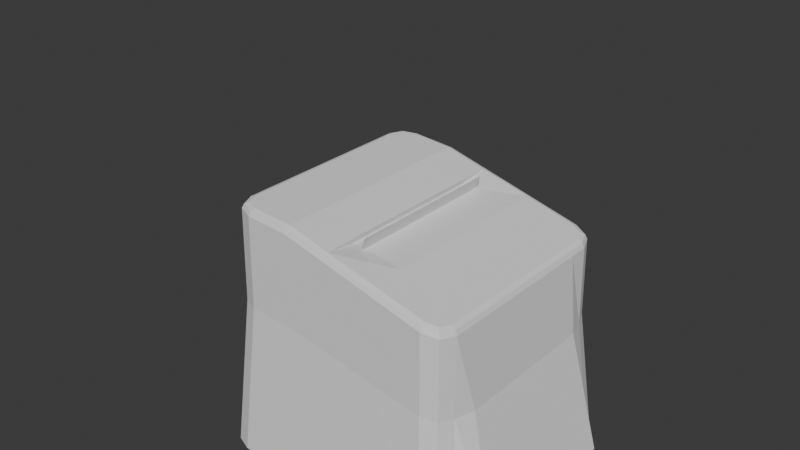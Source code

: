 # Source: ReceiptMachine.blend  (saved by Blender 5.0.119; exported with 4.5.12 LTS)
import bpy
from mathutils import Matrix  # noqa: F401  (used for matrix-valued properties, if any)

bpy.ops.wm.read_factory_settings(use_empty=True)
scene = bpy.context.scene
scene.name = 'Scene'

# ---- collections
col_collection = bpy.data.collections.new('Collection'); scene.collection.children.link(col_collection)

# ---- world
world_world = bpy.data.worlds.new('World'); scene.world = world_world
world_world.use_nodes = True; world_world.node_tree.nodes.clear()
_N = world_world.node_tree.nodes; _L = world_world.node_tree.links
n0 = _N.new('ShaderNodeOutputWorld'); n0.name = 'World Output'; n0.location = (200, 100)
n1 = _N.new('ShaderNodeBackground'); n1.name = 'Background'; n1.location = (-200, 100)
n1.inputs[0].default_value = (0.05088, 0.05088, 0.05088, 1.0)
_L.new(n1.outputs[0], n0.inputs[0])
n0.is_active_output = True
world_world.color = (0.05088, 0.05088, 0.05088)
world_world.sun_shadow_jitter_overblur = 0.0

# ---- meshes
me_cube_001 = bpy.data.meshes.new('Cube.001')
me_cube_001.from_pydata([(-0.4444, 1.0, 0.0), (-0.4444, -1.0, 0.0), (-1.0, 0.6513, 0.0), (-1.0, -0.6513, 0.0), (1.174, -0.6513, 0.0), (1.174, 0.6513, 0.0), (-0.4014, 0.5844, 1.947), (-0.4014, -0.5845, 1.947), (-0.4444, 0.6513, 0.0), (-0.4444, -0.6513, 0.0), (1.0, -0.6513, 0.0), (-0.07025, -1.0, 0.0), (-0.07025, 1.0, 0.0), (1.0, 0.6513, 0.0), (-0.02563, 0.5844, 1.813), (-0.02563, -0.5845, 1.813), (-0.07025, 0.6513, 0.0), (-0.07025, -0.6513, 0.0), (-0.8212, -0.8212, 0.0), (0.3701, -1.0, 0.0), (0.3295, 0.5844, 1.76), (0.3295, -0.5845, 1.76), (0.3701, 1.0, 0.0), (-0.8212, -0.6513, 0.0), (0.3701, 0.6513, 0.0), (0.3701, -0.6513, 0.0), (-0.06561, 0.5844, 1.861), (-0.06561, -0.5845, 1.861), (-0.07929, -0.595, 1.816), (-0.07929, 0.5739, 1.816), (-0.8212, -1.0, 0.0), (-1.0, -0.8212, 0.0), (-0.9476, -0.9476, 0.0), (-0.8212, 0.6513, 0.0), (-0.8212, 0.8212, 0.0), (-0.4444, 0.8212, 0.0), (-1.0, 0.8212, 0.0), (-0.8212, 1.0, 0.0), (-0.9476, 0.9476, 0.0), (-0.07025, 0.8212, 0.0), (0.3701, 0.8212, 0.0), (0.8212, 0.8212, 0.0), (1.0, -0.8212, 0.0), (0.8212, -1.0, 0.0), (0.9476, -0.9476, 0.0), (0.8212, -0.8212, 0.0), (0.8212, -0.6513, 0.0), (0.8212, 0.6513, 0.0), (0.8212, 1.0, 0.0), (1.0, 0.8212, 0.0), (0.9476, 0.9476, 0.0), (-0.4444, -0.8212, 0.0), (-0.07025, -0.8212, 0.0), (0.3701, -0.8212, 0.0), (-0.4024, 0.8999, 1.899), (-0.4014, 0.8493, 1.947), (-0.4017, 0.884, 1.933), (-0.4014, -0.8495, 1.947), (-0.4024, -0.9, 1.899), (-0.4017, -0.8842, 1.933), (-0.9024, -0.5862, 1.934), (-0.8521, -0.5845, 1.979), (-0.8867, -0.585, 1.967), (-0.8521, 0.5844, 1.979), (-0.9024, 0.586, 1.934), (-0.8867, 0.5849, 1.967), (0.898, 0.5864, 1.566), (0.8484, 0.5844, 1.626), (0.8822, 0.585, 1.604), (0.8484, -0.5845, 1.626), (0.898, -0.5866, 1.566), (0.8822, -0.5851, 1.604), (-0.06644, 0.8495, 1.858), (-0.06573, 0.9, 1.813), (-0.06589, 0.8841, 1.846), (-0.06573, -0.9001, 1.813), (-0.06647, -0.8496, 1.858), (-0.0659, -0.8842, 1.846), (0.3295, 0.8493, 1.76), (0.3307, 0.9002, 1.711), (0.3299, 0.8841, 1.745), (0.3307, -0.9003, 1.711), (0.3295, -0.8495, 1.76), (0.3299, -0.8843, 1.745), (-0.8521, -0.7274, 1.979), (-0.9024, -0.739, 1.934), (-0.8867, -0.7348, 1.967), (-0.73, -0.8495, 1.97), (-0.7415, -0.9, 1.923), (-0.7373, -0.8842, 1.957), (-0.8164, -0.8137, 1.976), (-0.8553, -0.8528, 1.931), (-0.8429, -0.8404, 1.964), (-0.73, 0.8493, 1.97), (-0.7415, 0.8998, 1.923), (-0.7373, 0.884, 1.957), (-0.8521, 0.7273, 1.979), (-0.9024, 0.7389, 1.934), (-0.8867, 0.7346, 1.967), (-0.8164, 0.8136, 1.976), (-0.8553, 0.8527, 1.931), (-0.8429, 0.8402, 1.964), (0.7254, -0.8495, 1.658), (0.7369, -0.9005, 1.607), (0.7325, -0.8843, 1.642), (0.8484, -0.7272, 1.626), (0.898, -0.7395, 1.566), (0.8822, -0.7349, 1.604), (0.8127, -0.8133, 1.636), (0.8508, -0.8534, 1.578), (0.8384, -0.8404, 1.615), (0.8484, 0.727, 1.626), (0.898, 0.7394, 1.566), (0.8822, 0.7347, 1.604), (0.7254, 0.8493, 1.658), (0.7369, 0.9004, 1.607), (0.7325, 0.8842, 1.642), (0.8127, 0.8132, 1.636), (0.8508, 0.8532, 1.578), (0.8384, 0.8403, 1.615), (-0.7455, 0.9054, 1.204), (-0.4044, 0.9055, 1.187), (-0.06562, 0.9055, 1.126), (-0.06562, -0.9057, 1.126), (-0.4044, -0.9056, 1.187), (-0.7455, -0.9055, 1.204), (-0.9075, -0.5898, 1.212), (-0.9075, 0.5897, 1.212), (-0.9075, -0.7436, 1.212), (-0.9075, 0.7435, 1.212), (0.9039, 0.7438, 0.9511), (0.9508, 0.5899, 0.9511), (0.9508, -0.5901, 0.9511), (0.9039, -0.7439, 0.9511), (0.3332, 0.9057, 1.054), (0.3332, -0.9058, 1.054), (0.7419, 0.9058, 0.9801), (0.7419, -0.9059, 0.9801), (-0.86, -0.8581, 1.209), (-0.86, 0.858, 1.209), (0.8565, -0.8585, 0.9596), (0.8565, 0.8584, 0.9596)], [], [(33, 8, 9, 23), (26, 6, 7, 27), (13, 5, 4, 10), (47, 13, 10, 46), (8, 16, 17, 9), (35, 39, 16, 8), (20, 14, 15, 21), (2, 33, 23, 3), (2, 36, 34, 33), (0, 12, 39, 35), (51, 52, 11, 1), (12, 22, 40, 39), (22, 48, 41, 40), (16, 24, 25, 17), (39, 40, 24, 16), (52, 53, 19, 11), (48, 50, 49, 41), (53, 45, 43, 19), (25, 46, 45, 53), (24, 47, 46, 25), (40, 41, 47, 24), (14, 29, 28, 15), (26, 27, 28, 29), (23, 9, 51, 18), (10, 4, 42), (9, 17, 52, 51), (17, 25, 53, 52), (18, 51, 1, 30), (34, 37, 0, 35), (46, 10, 42, 45), (45, 42, 44, 43), (41, 49, 13, 47), (31, 18, 30, 32), (3, 23, 18, 31), (49, 5, 13), (36, 38, 37, 34), (33, 34, 35, 8), (76, 57, 59, 77), (77, 59, 58, 75), (61, 63, 65, 62), (62, 65, 64, 60), (67, 69, 71, 68), (68, 71, 70, 66), (55, 72, 74, 56), (56, 74, 73, 54), (82, 76, 77, 83), (83, 77, 75, 81), (72, 78, 80, 74), (74, 80, 79, 73), (87, 90, 92, 89), (89, 92, 91, 88), (90, 84, 86, 92), (92, 86, 85, 91), (99, 93, 95, 101), (101, 95, 94, 100), (96, 99, 101, 98), (98, 101, 100, 97), (117, 111, 113, 119), (119, 113, 112, 118), (114, 117, 119, 116), (116, 119, 118, 115), (108, 102, 104, 110), (110, 104, 103, 109), (105, 108, 110, 107), (107, 110, 109, 106), (84, 61, 62, 86), (86, 62, 60, 85), (57, 87, 89, 59), (59, 89, 88, 58), (93, 55, 56, 95), (95, 56, 54, 94), (63, 96, 98, 65), (65, 98, 97, 64), (102, 82, 83, 104), (104, 83, 81, 103), (69, 105, 107, 71), (71, 107, 106, 70), (111, 67, 68, 113), (113, 68, 66, 112), (78, 114, 116, 80), (80, 116, 115, 79), (120, 94, 54, 121), (72, 55, 6, 26), (121, 54, 73, 122), (55, 93, 99, 96, 63, 6), (123, 75, 58, 124), (124, 58, 88, 125), (27, 7, 57, 76), (7, 61, 84, 90, 87, 57), (126, 60, 64, 127), (6, 63, 61, 7), (128, 85, 60, 126), (127, 64, 97, 129), (67, 20, 21, 69), (130, 112, 66, 131), (111, 117, 114, 78, 20, 67), (131, 66, 70, 132), (69, 21, 82, 102, 108, 105), (132, 70, 106, 133), (122, 73, 79, 134), (78, 72, 14, 20), (29, 14, 72), (26, 29, 72), (21, 15, 76, 82), (135, 81, 75, 123), (76, 15, 28), (27, 76, 28), (134, 79, 115, 136), (137, 103, 81, 135), (138, 91, 85, 128), (125, 88, 91, 138), (120, 37, 38, 139), (139, 38, 36, 129), (137, 43, 44, 140), (140, 44, 42, 133), (130, 49, 50, 141), (141, 50, 48, 136), (118, 141, 136, 115), (112, 130, 141, 118), (109, 140, 133, 106), (103, 137, 140, 109), (100, 139, 129, 97), (94, 120, 139, 100), (30, 125, 138, 32), (32, 138, 128, 31), (43, 137, 135, 19), (22, 134, 136, 48), (19, 135, 123, 11), (12, 122, 134, 22), (4, 132, 133, 42), (5, 131, 132, 4), (49, 130, 131, 5), (2, 127, 129, 36), (31, 128, 126, 3), (3, 126, 127, 2), (1, 124, 125, 30), (11, 123, 124, 1), (0, 121, 122, 12), (37, 120, 121, 0)])
_uv = me_cube_001.uv_layers.new(name='UVMap')
_uv.uv.foreach_set('vector', [0.1474, 0.5833, 0.1945, 0.5833, 0.1945, 0.6667, 0.1474, 0.6667, 0.7588, 0.5833, 0.8055, 0.5833, 0.8055, 0.6667, 0.7588, 0.6667, 0.3579, 0.5833, 0.375, 0.5833, 0.375, 0.6667, 0.3579, 0.6667, 0.3404, 0.5833, 0.3579, 0.5833, 0.3579, 0.6667, 0.3404, 0.6667, 0.1945, 0.5833, 0.2412, 0.5833, 0.2412, 0.6667, 0.1945, 0.6667, 0.1945, 0.5427, 0.2412, 0.5427, 0.2412, 0.5833, 0.1945, 0.5833, 0.7037, 0.5833, 0.7588, 0.5833, 0.7588, 0.6667, 0.7037, 0.6667, 0.125, 0.5833, 0.1474, 0.5833, 0.1474, 0.6667, 0.125, 0.6667, 0.125, 0.5833, 0.125, 0.5427, 0.1474, 0.5427, 0.1474, 0.5833, 0.1945, 0.5, 0.2412, 0.5, 0.2412, 0.5427, 0.1945, 0.5427, 0.1945, 0.7073, 0.2412, 0.7073, 0.2412, 0.75, 0.1945, 0.75, 0.2412, 0.5, 0.2963, 0.5, 0.2963, 0.5427, 0.2412, 0.5427, 0.2963, 0.5, 0.3675, 0.4851, 0.3536, 0.5355, 0.2963, 0.5427, 0.2412, 0.5833, 0.2963, 0.5833, 0.2963, 0.6667, 0.2412, 0.6667, 0.2412, 0.5427, 0.2963, 0.5427, 0.2963, 0.5833, 0.2412, 0.5833, 0.2412, 0.7073, 0.2963, 0.7073, 0.2963, 0.75, 0.2412, 0.75, 0.3675, 0.4851, 0.3728, 0.5042, 0.375, 0.5427, 0.3536, 0.5355, 0.2963, 0.7073, 0.3526, 0.7073, 0.3675, 0.7649, 0.2963, 0.75, 0.2963, 0.6667, 0.3404, 0.6667, 0.3526, 0.7073, 0.2963, 0.7073, 0.2963, 0.5833, 0.3404, 0.5833, 0.3404, 0.6667, 0.2963, 0.6667, 0.2963, 0.5427, 0.3536, 0.5355, 0.3404, 0.5833, 0.2963, 0.5833, 0.7588, 0.5833, 0.7588, 0.5833, 0.7588, 0.6667, 0.7588, 0.6667, 0.7588, 0.5833, 0.7588, 0.6667, 0.7588, 0.6667, 0.7588, 0.5833, 0.1474, 0.6667, 0.1945, 0.6667, 0.1945, 0.7073, 0.1474, 0.7073, 0.3579, 0.6667, 0.375, 0.6667, 0.375, 0.7073, 0.1945, 0.6667, 0.2412, 0.6667, 0.2412, 0.7073, 0.1945, 0.7073, 0.2412, 0.6667, 0.2963, 0.6667, 0.2963, 0.7073, 0.2412, 0.7073, 0.1474, 0.7073, 0.1945, 0.7073, 0.1945, 0.75, 0.1474, 0.75, 0.1474, 0.5427, 0.1474, 0.5, 0.1945, 0.5, 0.1945, 0.5427, 0.3404, 0.6667, 0.3579, 0.6667, 0.375, 0.7073, 0.3526, 0.7073, 0.3526, 0.7073, 0.375, 0.7073, 0.3728, 0.7458, 0.3675, 0.7649, 0.3536, 0.5355, 0.375, 0.5427, 0.3579, 0.5833, 0.3404, 0.5833, 0.125, 0.7073, 0.1474, 0.7073, 0.1474, 0.75, 0.1315, 0.7375, 0.125, 0.6667, 0.1474, 0.6667, 0.1474, 0.7073, 0.125, 0.7073, 0.375, 0.5427, 0.375, 0.5833, 0.3579, 0.5833, 0.125, 0.5427, 0.1315, 0.5125, 0.1474, 0.5, 0.1474, 0.5427, 0.1474, 0.5833, 0.1474, 0.5427, 0.1945, 0.5427, 0.1945, 0.5833, 0.7591, 0.7372, 0.8055, 0.7372, 0.8053, 0.75, 0.7585, 0.75, 0.625, 0.8835, 0.625, 0.9303, 0.6188, 0.9305, 0.6185, 0.8838, 0.8683, 0.6667, 0.8683, 0.5833, 0.875, 0.5833, 0.875, 0.6667, 0.625, 0.08327, 0.625, 0.1667, 0.6189, 0.1667, 0.6189, 0.08333, 0.6315, 0.5833, 0.6315, 0.6667, 0.625, 0.6667, 0.625, 0.5833, 0.625, 0.5833, 0.625, 0.6667, 0.6174, 0.6667, 0.6174, 0.5833, 0.8055, 0.5128, 0.7591, 0.5126, 0.7585, 0.5, 0.8053, 0.5, 0.625, 0.3197, 0.625, 0.3665, 0.6185, 0.3662, 0.6188, 0.3195, 0.7037, 0.7372, 0.7591, 0.7372, 0.7585, 0.75, 0.7034, 0.7501, 0.625, 0.8284, 0.625, 0.8835, 0.6185, 0.8838, 0.6181, 0.8287, 0.7591, 0.5126, 0.7037, 0.5128, 0.7034, 0.4999, 0.7585, 0.5, 0.625, 0.3665, 0.625, 0.4216, 0.6181, 0.4213, 0.6185, 0.3662, 0.8513, 0.7372, 0.8634, 0.7277, 0.8682, 0.7372, 0.8526, 0.7499, 0.625, 0.9776, 0.6246, 0.9988, 0.6185, 1.0, 0.6189, 0.9776, 0.8634, 0.7277, 0.8683, 0.7047, 0.8749, 0.7074, 0.8682, 0.7372, 0.6246, 0.001763, 0.625, 0.04243, 0.6189, 0.04274, 0.6185, 0.0, 0.8634, 0.5223, 0.8513, 0.5128, 0.8526, 0.5001, 0.8682, 0.5128, 0.6246, 0.2497, 0.625, 0.2724, 0.6189, 0.2724, 0.6185, 0.25, 0.8683, 0.5453, 0.8634, 0.5223, 0.8682, 0.5128, 0.8749, 0.5426, 0.625, 0.2076, 0.6246, 0.2497, 0.6185, 0.25, 0.6189, 0.2073, 0.6316, 0.5153, 0.6301, 0.5434, 0.625, 0.5427, 0.6272, 0.5051, 0.6272, 0.5051, 0.625, 0.5427, 0.6174, 0.5427, 0.6195, 0.5042, 0.6384, 0.502, 0.6316, 0.5153, 0.6272, 0.5051, 0.6323, 0.4856, 0.6323, 0.4856, 0.6272, 0.5051, 0.6195, 0.5042, 0.6246, 0.4851, 0.6316, 0.7347, 0.6384, 0.748, 0.6323, 0.7644, 0.6272, 0.7449, 0.6272, 0.7449, 0.6323, 0.7644, 0.6246, 0.7649, 0.6195, 0.7458, 0.6301, 0.7066, 0.6316, 0.7347, 0.6272, 0.7449, 0.625, 0.7073, 0.625, 0.7073, 0.6272, 0.7449, 0.6195, 0.7458, 0.6174, 0.7073, 0.8683, 0.7047, 0.8683, 0.6667, 0.875, 0.6667, 0.8749, 0.7074, 0.625, 0.04243, 0.625, 0.08327, 0.6189, 0.08333, 0.6189, 0.04274, 0.8055, 0.7372, 0.8513, 0.7372, 0.8526, 0.7499, 0.8053, 0.75, 0.625, 0.9303, 0.625, 0.9776, 0.6189, 0.9776, 0.6188, 0.9305, 0.8513, 0.5128, 0.8055, 0.5128, 0.8053, 0.5, 0.8526, 0.5001, 0.625, 0.2724, 0.625, 0.3197, 0.6188, 0.3195, 0.6189, 0.2724, 0.8683, 0.5833, 0.8683, 0.5453, 0.8749, 0.5426, 0.875, 0.5833, 0.625, 0.1667, 0.625, 0.2076, 0.6189, 0.2073, 0.6189, 0.1667, 0.6384, 0.748, 0.7037, 0.7372, 0.7034, 0.7501, 0.6323, 0.7644, 0.6323, 0.7644, 0.625, 0.8284, 0.6181, 0.8287, 0.6246, 0.7649, 0.6315, 0.6667, 0.6301, 0.7066, 0.625, 0.7073, 0.625, 0.6667, 0.625, 0.6667, 0.625, 0.7073, 0.6174, 0.7073, 0.6174, 0.6667, 0.6301, 0.5434, 0.6315, 0.5833, 0.625, 0.5833, 0.625, 0.5427, 0.625, 0.5427, 0.625, 0.5833, 0.6174, 0.5833, 0.6174, 0.5427, 0.7037, 0.5128, 0.6384, 0.502, 0.6323, 0.4856, 0.7034, 0.4999, 0.625, 0.4216, 0.6323, 0.4856, 0.6246, 0.4851, 0.6181, 0.4213, 0.5517, 0.2724, 0.6189, 0.2724, 0.6188, 0.3195, 0.5516, 0.3195, 0.7591, 0.5126, 0.8055, 0.5128, 0.8055, 0.5833, 0.7588, 0.5833, 0.5516, 0.3195, 0.6188, 0.3195, 0.6185, 0.3662, 0.5514, 0.3662, 0.8055, 0.5128, 0.8513, 0.5128, 0.8634, 0.5223, 0.8683, 0.5453, 0.8683, 0.5833, 0.8055, 0.5833, 0.5514, 0.8838, 0.6185, 0.8838, 0.6188, 0.9305, 0.5516, 0.9305, 0.5516, 0.9305, 0.6188, 0.9305, 0.6189, 0.9776, 0.5517, 0.9776, 0.7588, 0.6667, 0.8055, 0.6667, 0.8055, 0.7372, 0.7591, 0.7372, 0.8055, 0.6667, 0.8683, 0.6667, 0.8683, 0.7047, 0.8634, 0.7277, 0.8513, 0.7372, 0.8055, 0.7372, 0.5517, 0.08333, 0.6189, 0.08333, 0.6189, 0.1667, 0.5517, 0.1667, 0.8055, 0.5833, 0.8683, 0.5833, 0.8683, 0.6667, 0.8055, 0.6667, 0.5517, 0.04274, 0.6189, 0.04274, 0.6189, 0.08333, 0.5517, 0.08333, 0.5517, 0.1667, 0.6189, 0.1667, 0.6189, 0.2073, 0.5517, 0.2073, 0.6315, 0.5833, 0.7037, 0.5833, 0.7037, 0.6667, 0.6315, 0.6667, 0.5506, 0.5427, 0.6174, 0.5427, 0.6174, 0.5833, 0.5506, 0.5833, 0.6301, 0.5434, 0.6316, 0.5153, 0.6384, 0.502, 0.7037, 0.5128, 0.7037, 0.5833, 0.6315, 0.5833, 0.5506, 0.5833, 0.6174, 0.5833, 0.6174, 0.6667, 0.5506, 0.6667, 0.6315, 0.6667, 0.7037, 0.6667, 0.7037, 0.7372, 0.6384, 0.748, 0.6316, 0.7347, 0.6301, 0.7066, 0.5506, 0.6667, 0.6174, 0.6667, 0.6174, 0.7073, 0.5506, 0.7073, 0.5514, 0.3662, 0.6185, 0.3662, 0.6181, 0.4213, 0.5511, 0.4213, 0.7037, 0.5128, 0.7591, 0.5126, 0.7588, 0.5833, 0.7037, 0.5833, 0.7588, 0.5833, 0.7588, 0.5833, 0.7591, 0.5126, 0.7588, 0.5833, 0.7588, 0.5833, 0.7591, 0.5126, 0.7037, 0.6667, 0.7588, 0.6667, 0.7591, 0.7372, 0.7037, 0.7372, 0.5511, 0.8287, 0.6181, 0.8287, 0.6185, 0.8838, 0.5514, 0.8838, 0.7591, 0.7372, 0.7588, 0.6667, 0.7588, 0.6667, 0.7588, 0.6667, 0.7591, 0.7372, 0.7588, 0.6667, 0.5511, 0.4213, 0.6181, 0.4213, 0.6246, 0.4851, 0.5537, 0.4851, 0.5537, 0.7649, 0.6246, 0.7649, 0.6181, 0.8287, 0.5511, 0.8287, 0.5514, 0.0, 0.6185, 0.0, 0.6189, 0.04274, 0.5517, 0.04274, 0.5517, 0.9776, 0.6189, 0.9776, 0.6185, 1.0, 0.5514, 1.0, 0.5517, 0.2724, 0.375, 0.2724, 0.375, 0.25, 0.5514, 0.25, 0.5514, 0.25, 0.375, 0.25, 0.375, 0.2073, 0.5517, 0.2073, 0.5537, 0.7649, 0.3675, 0.7649, 0.3728, 0.7458, 0.5515, 0.7458, 0.5515, 0.7458, 0.3728, 0.7458, 0.375, 0.7073, 0.5506, 0.7073, 0.5506, 0.5427, 0.375, 0.5427, 0.3728, 0.5042, 0.5515, 0.5042, 0.5515, 0.5042, 0.3728, 0.5042, 0.3675, 0.4851, 0.5537, 0.4851, 0.6195, 0.5042, 0.5515, 0.5042, 0.5537, 0.4851, 0.6246, 0.4851, 0.6174, 0.5427, 0.5506, 0.5427, 0.5515, 0.5042, 0.6195, 0.5042, 0.6195, 0.7458, 0.5515, 0.7458, 0.5506, 0.7073, 0.6174, 0.7073, 0.6246, 0.7649, 0.5537, 0.7649, 0.5515, 0.7458, 0.6195, 0.7458, 0.6185, 0.25, 0.5514, 0.25, 0.5517, 0.2073, 0.6189, 0.2073, 0.6189, 0.2724, 0.5517, 0.2724, 0.5514, 0.25, 0.6185, 0.25, 0.375, 0.9776, 0.5517, 0.9776, 0.5514, 1.0, 0.375, 1.0, 0.375, 0.0, 0.5514, 0.0, 0.5517, 0.04274, 0.375, 0.04274, 0.3675, 0.7649, 0.5537, 0.7649, 0.5511, 0.8287, 0.375, 0.8287, 0.375, 0.4213, 0.5511, 0.4213, 0.5537, 0.4851, 0.3675, 0.4851, 0.375, 0.8287, 0.5511, 0.8287, 0.5514, 0.8838, 0.375, 0.8838, 0.375, 0.3662, 0.5514, 0.3662, 0.5511, 0.4213, 0.375, 0.4213, 0.375, 0.6667, 0.5506, 0.6667, 0.5506, 0.7073, 0.375, 0.7073, 0.375, 0.5833, 0.5506, 0.5833, 0.5506, 0.6667, 0.375, 0.6667, 0.375, 0.5427, 0.5506, 0.5427, 0.5506, 0.5833, 0.375, 0.5833, 0.375, 0.1667, 0.5517, 0.1667, 0.5517, 0.2073, 0.375, 0.2073, 0.375, 0.04274, 0.5517, 0.04274, 0.5517, 0.08333, 0.375, 0.08333, 0.375, 0.08333, 0.5517, 0.08333, 0.5517, 0.1667, 0.375, 0.1667, 0.375, 0.9305, 0.5516, 0.9305, 0.5517, 0.9776, 0.375, 0.9776, 0.375, 0.8838, 0.5514, 0.8838, 0.5516, 0.9305, 0.375, 0.9305, 0.375, 0.3195, 0.5516, 0.3195, 0.5514, 0.3662, 0.375, 0.3662, 0.375, 0.2724, 0.5517, 0.2724, 0.5516, 0.3195, 0.375, 0.3195])
me_cube_001.update()
me_plane_001 = bpy.data.meshes.new('Plane.001')
me_plane_001.from_pydata([(-1.287, -0.6352, 0.0), (0.7128, -0.6352, 0.0), (-1.287, 0.6352, 0.0), (0.7128, 0.6352, 0.0), (-1.287, 0.0, 0.0), (-0.2872, -0.6352, 0.0), (0.7128, 0.0, 0.0), (-0.2872, 0.6352, 0.0), (-0.2872, 0.0, 0.0), (-1.287, -0.3176, 0.0), (0.2128, -0.6352, 0.0), (0.7128, 0.3176, 0.0), (-0.7872, 0.6352, 0.0), (-1.287, 0.3176, 0.0), (-0.7872, -0.6352, 0.0), (0.7128, -0.3176, 0.0), (0.2128, 0.6352, 0.0), (-0.2872, 0.3176, 0.0), (-0.2872, -0.3176, 0.0), (-0.7872, 0.0, 0.0), (0.2128, 0.0, 0.0), (0.2128, -0.3176, 0.0), (-0.7872, -0.3176, 0.0), (-0.7872, 0.3176, 0.0), (0.2128, 0.3176, 0.0), (-1.287, -0.4764, 0.0), (0.4628, -0.6352, 0.0), (0.7128, 0.4764, 0.0), (-1.037, 0.6352, 0.0), (-1.287, 0.1588, 0.0), (-0.5372, -0.6352, 0.0), (0.7128, -0.1588, 0.0), (-0.03725, 0.6352, 0.0), (-0.2872, 0.4764, 0.0), (-0.2872, -0.1588, 0.0), (-1.037, 0.0, 0.0), (-0.03725, 0.0, 0.0), (-1.287, -0.1588, 0.0), (-0.03725, -0.6352, 0.0), (0.7128, 0.1588, 0.0), (-0.5372, 0.6352, 0.0), (-1.287, 0.4764, 0.0), (-1.037, -0.6352, 0.0), (0.7128, -0.4764, 0.0), (0.4628, 0.6352, 0.0), (-0.2872, 0.1588, 0.0), (-0.2872, -0.4764, 0.0), (-0.5372, 0.0, 0.0), (0.4628, 0.0, 0.0), (0.2128, -0.1588, 0.0), (0.2128, -0.4764, 0.0), (-0.03725, -0.3176, 0.0), (0.4628, -0.3176, 0.0), (-0.7872, -0.1588, 0.0), (-0.7872, -0.4764, 0.0), (-1.037, -0.3176, 0.0), (-0.5372, -0.3176, 0.0), (-0.7872, 0.4764, 0.0), (-0.7872, 0.1588, 0.0), (-1.037, 0.3176, 0.0), (-0.5372, 0.3176, 0.0), (0.2128, 0.4764, 0.0), (0.2128, 0.1588, 0.0), (-0.03725, 0.3176, 0.0), (0.4628, 0.3176, 0.0), (0.4628, 0.1588, 0.0), (-0.03725, 0.1588, 0.0), (-0.03725, 0.4764, 0.0), (-0.5372, 0.1588, 0.0), (-1.037, 0.1588, 0.0), (-1.037, 0.4764, 0.0), (-0.5372, -0.4764, 0.0), (-1.037, -0.4764, 0.0), (-1.037, -0.1588, 0.0), (0.4628, -0.4764, 0.0), (-0.03725, -0.4764, 0.0), (-0.03725, -0.1588, 0.0), (0.4628, -0.1588, 0.0), (-0.5372, -0.1588, 0.0), (-0.5372, 0.4764, 0.0), (0.4628, 0.4764, 0.0)], [], [(80, 27, 3, 44), (79, 33, 7, 40), (78, 34, 8, 47), (77, 31, 6, 48), (76, 49, 20, 36), (75, 50, 21, 51), (74, 43, 15, 52), (73, 53, 19, 35), (72, 54, 22, 55), (71, 46, 18, 56), (70, 57, 12, 28), (69, 58, 23, 59), (68, 45, 17, 60), (67, 61, 16, 32), (66, 62, 24, 63), (65, 39, 11, 64), (62, 65, 64, 24), (20, 48, 65, 62), (48, 6, 39, 65), (45, 66, 63, 17), (8, 36, 66, 45), (36, 20, 62, 66), (33, 67, 32, 7), (17, 63, 67, 33), (63, 24, 61, 67), (58, 68, 60, 23), (19, 47, 68, 58), (47, 8, 45, 68), (29, 69, 59, 13), (4, 35, 69, 29), (35, 19, 58, 69), (41, 70, 28, 2), (13, 59, 70, 41), (59, 23, 57, 70), (54, 71, 56, 22), (14, 30, 71, 54), (30, 5, 46, 71), (25, 72, 55, 9), (0, 42, 72, 25), (42, 14, 54, 72), (37, 73, 35, 4), (9, 55, 73, 37), (55, 22, 53, 73), (50, 74, 52, 21), (10, 26, 74, 50), (26, 1, 43, 74), (46, 75, 51, 18), (5, 38, 75, 46), (38, 10, 50, 75), (34, 76, 36, 8), (18, 51, 76, 34), (51, 21, 49, 76), (49, 77, 48, 20), (21, 52, 77, 49), (52, 15, 31, 77), (53, 78, 47, 19), (22, 56, 78, 53), (56, 18, 34, 78), (57, 79, 40, 12), (23, 60, 79, 57), (60, 17, 33, 79), (61, 80, 44, 16), (24, 64, 80, 61), (64, 11, 27, 80)])
_uv = me_plane_001.uv_layers.new(name='UVMap')
_uv.uv.foreach_set('vector', [0.875, 0.875, 1.0, 0.875, 1.0, 1.0, 0.875, 1.0, 0.375, 0.875, 0.5, 0.875, 0.5, 1.0, 0.375, 1.0, 0.375, 0.375, 0.5, 0.375, 0.5, 0.5, 0.375, 0.5, 0.875, 0.375, 1.0, 0.375, 1.0, 0.5, 0.875, 0.5, 0.625, 0.375, 0.75, 0.375, 0.75, 0.5, 0.625, 0.5, 0.625, 0.125, 0.75, 0.125, 0.75, 0.25, 0.625, 0.25, 0.875, 0.125, 1.0, 0.125, 1.0, 0.25, 0.875, 0.25, 0.125, 0.375, 0.25, 0.375, 0.25, 0.5, 0.125, 0.5, 0.125, 0.125, 0.25, 0.125, 0.25, 0.25, 0.125, 0.25, 0.375, 0.125, 0.5, 0.125, 0.5, 0.25, 0.375, 0.25, 0.125, 0.875, 0.25, 0.875, 0.25, 1.0, 0.125, 1.0, 0.125, 0.625, 0.25, 0.625, 0.25, 0.75, 0.125, 0.75, 0.375, 0.625, 0.5, 0.625, 0.5, 0.75, 0.375, 0.75, 0.625, 0.875, 0.75, 0.875, 0.75, 1.0, 0.625, 1.0, 0.625, 0.625, 0.75, 0.625, 0.75, 0.75, 0.625, 0.75, 0.875, 0.625, 1.0, 0.625, 1.0, 0.75, 0.875, 0.75, 0.75, 0.625, 0.875, 0.625, 0.875, 0.75, 0.75, 0.75, 0.75, 0.5, 0.875, 0.5, 0.875, 0.625, 0.75, 0.625, 0.875, 0.5, 1.0, 0.5, 1.0, 0.625, 0.875, 0.625, 0.5, 0.625, 0.625, 0.625, 0.625, 0.75, 0.5, 0.75, 0.5, 0.5, 0.625, 0.5, 0.625, 0.625, 0.5, 0.625, 0.625, 0.5, 0.75, 0.5, 0.75, 0.625, 0.625, 0.625, 0.5, 0.875, 0.625, 0.875, 0.625, 1.0, 0.5, 1.0, 0.5, 0.75, 0.625, 0.75, 0.625, 0.875, 0.5, 0.875, 0.625, 0.75, 0.75, 0.75, 0.75, 0.875, 0.625, 0.875, 0.25, 0.625, 0.375, 0.625, 0.375, 0.75, 0.25, 0.75, 0.25, 0.5, 0.375, 0.5, 0.375, 0.625, 0.25, 0.625, 0.375, 0.5, 0.5, 0.5, 0.5, 0.625, 0.375, 0.625, 0.0, 0.625, 0.125, 0.625, 0.125, 0.75, 0.0, 0.75, 0.0, 0.5, 0.125, 0.5, 0.125, 0.625, 0.0, 0.625, 0.125, 0.5, 0.25, 0.5, 0.25, 0.625, 0.125, 0.625, 0.0, 0.875, 0.125, 0.875, 0.125, 1.0, 0.0, 1.0, 0.0, 0.75, 0.125, 0.75, 0.125, 0.875, 0.0, 0.875, 0.125, 0.75, 0.25, 0.75, 0.25, 0.875, 0.125, 0.875, 0.25, 0.125, 0.375, 0.125, 0.375, 0.25, 0.25, 0.25, 0.25, 0.0, 0.375, 0.0, 0.375, 0.125, 0.25, 0.125, 0.375, 0.0, 0.5, 0.0, 0.5, 0.125, 0.375, 0.125, 0.0, 0.125, 0.125, 0.125, 0.125, 0.25, 0.0, 0.25, 0.0, 0.0, 0.125, 0.0, 0.125, 0.125, 0.0, 0.125, 0.125, 0.0, 0.25, 0.0, 0.25, 0.125, 0.125, 0.125, 0.0, 0.375, 0.125, 0.375, 0.125, 0.5, 0.0, 0.5, 0.0, 0.25, 0.125, 0.25, 0.125, 0.375, 0.0, 0.375, 0.125, 0.25, 0.25, 0.25, 0.25, 0.375, 0.125, 0.375, 0.75, 0.125, 0.875, 0.125, 0.875, 0.25, 0.75, 0.25, 0.75, 0.0, 0.875, 0.0, 0.875, 0.125, 0.75, 0.125, 0.875, 0.0, 1.0, 0.0, 1.0, 0.125, 0.875, 0.125, 0.5, 0.125, 0.625, 0.125, 0.625, 0.25, 0.5, 0.25, 0.5, 0.0, 0.625, 0.0, 0.625, 0.125, 0.5, 0.125, 0.625, 0.0, 0.75, 0.0, 0.75, 0.125, 0.625, 0.125, 0.5, 0.375, 0.625, 0.375, 0.625, 0.5, 0.5, 0.5, 0.5, 0.25, 0.625, 0.25, 0.625, 0.375, 0.5, 0.375, 0.625, 0.25, 0.75, 0.25, 0.75, 0.375, 0.625, 0.375, 0.75, 0.375, 0.875, 0.375, 0.875, 0.5, 0.75, 0.5, 0.75, 0.25, 0.875, 0.25, 0.875, 0.375, 0.75, 0.375, 0.875, 0.25, 1.0, 0.25, 1.0, 0.375, 0.875, 0.375, 0.25, 0.375, 0.375, 0.375, 0.375, 0.5, 0.25, 0.5, 0.25, 0.25, 0.375, 0.25, 0.375, 0.375, 0.25, 0.375, 0.375, 0.25, 0.5, 0.25, 0.5, 0.375, 0.375, 0.375, 0.25, 0.875, 0.375, 0.875, 0.375, 1.0, 0.25, 1.0, 0.25, 0.75, 0.375, 0.75, 0.375, 0.875, 0.25, 0.875, 0.375, 0.75, 0.5, 0.75, 0.5, 0.875, 0.375, 0.875, 0.75, 0.875, 0.875, 0.875, 0.875, 1.0, 0.75, 1.0, 0.75, 0.75, 0.875, 0.75, 0.875, 0.875, 0.75, 0.875, 0.875, 0.75, 1.0, 0.75, 1.0, 0.875, 0.875, 0.875])
me_plane_001.update()

# ---- curves / text
cu_nurbspath = bpy.data.curves.new('NurbsPath', 'CURVE')
cu_nurbspath.dimensions = '3D'
_sp = cu_nurbspath.splines.new('NURBS'); _sp.points.add(5)
_sp.points.foreach_set('co', [-0.3942, 1.964e-07, 1.24, 1.0, -0.4808, 1.964e-07, 1.462, 1.0, 0.04866, 2.136e-07, 1.59, 1.0, 0.2353, 2.488e-07, 1.852, 1.0, -0.1058, 3.17e-07, 2.359, 1.0, -0.5746, 3.197e-07, 2.38, 1.0])
_sp.order_u = 5
_sp.order_v = 0
_sp.use_endpoint_u = True
cu_nurbspath.use_path = True
cu_nurbspath.fill_mode = 'FULL'

# ---- objects
ob_cube = bpy.data.objects.new('Cube', me_cube_001)
ob_nurbspath = bpy.data.objects.new('NurbsPath', cu_nurbspath)
ob_plane = bpy.data.objects.new('Plane', me_plane_001)

# ---- transforms, parenting, visibility, modifiers, constraints
ob_cube.location = (0.0, 0.0, 0.0)
ob_nurbspath.location = (0.0, 0.0, 0.0)
ob_plane.location = (0.169, 0.0, 0.0)
_m = ob_plane.modifiers.new('Curve', 'CURVE')
_m.object = ob_nurbspath

# ---- collection membership
col_collection.objects.link(ob_cube)
col_collection.objects.link(ob_nurbspath)
col_collection.objects.link(ob_plane)

# ---- scene / render settings (as saved in the file)
scene.frame_start = 1; scene.frame_end = 23; scene.frame_set(6)
scene.render.engine = 'BLENDER_EEVEE_NEXT'
scene.render.bake_bias = 0.0
scene.render.bake_samples = 0
scene.cycles.sampling_pattern = 'TABULATED_SOBOL'
scene.eevee.use_volume_custom_range = False
bpy.context.view_layer.update()

# ---- added for rendering (the .blend has no active camera and no usable light): camera, sun
cam_auto = bpy.data.cameras.new('AutoCamera')
cam_auto.lens = 50.0
cam_auto.sensor_width = 36.0
cam_auto.clip_end = 1000.0
ob_auto_camera = bpy.data.objects.new('AutoCamera', cam_auto)
scene.collection.objects.link(ob_auto_camera)
ob_auto_camera.location = (4.29807, -5.36128, 5.26401)
ob_auto_camera.rotation_euler = (1.09748, -7.21219e-08, 0.694738)
scene.camera = ob_auto_camera
light_auto_sun = bpy.data.lights.new('AutoSun', 'SUN')
light_auto_sun.energy = 3.0
light_auto_sun.angle = 0.0523599
ob_auto_sun = bpy.data.objects.new('AutoSun', light_auto_sun)
scene.collection.objects.link(ob_auto_sun)
ob_auto_sun.rotation_euler = (0.872665, 0.174533, 0.523599)
bpy.context.view_layer.update()

